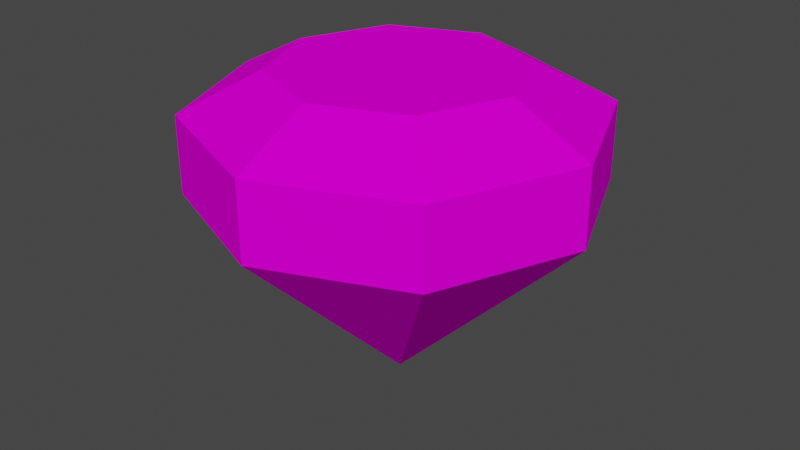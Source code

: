 # Source: MagentaGem.blend  (saved by Blender 3.4.6; exported with 4.5.12 LTS)
import bpy
from mathutils import Matrix  # noqa: F401  (used for matrix-valued properties, if any)

bpy.ops.wm.read_factory_settings(use_empty=True)
scene = bpy.context.scene
scene.name = 'Scene'

# ---- collections
col_collection = bpy.data.collections.new('Collection'); scene.collection.children.link(col_collection)

# ---- materials (node trees are filled in below, after node groups)
mat_material_001 = bpy.data.materials.new('Material.001')
mat_material_001.use_transparent_shadow = False
mat_material_001.diffuse_color = (1.0, 0.0, 0.8924, 1.0)
mat_material_001.roughness = 1.0
mat_material_001.metallic = 1.0

# ---- material node trees

# ---- world
world_world = bpy.data.worlds.new('World'); scene.world = world_world
world_world.use_nodes = True; world_world.node_tree.nodes.clear()
_N = world_world.node_tree.nodes; _L = world_world.node_tree.links
n0 = _N.new('ShaderNodeOutputWorld'); n0.name = 'World Output'; n0.location = (300, 300)
n1 = _N.new('ShaderNodeBackground'); n1.name = 'Background'; n1.location = (10, 300)
n1.inputs[0].default_value = (0.05088, 0.05088, 0.05088, 1.0)
_L.new(n1.outputs[0], n0.inputs[0])
n0.is_active_output = True
world_world.color = (0.05088, 0.05088, 0.05088)
world_world.use_sun_shadow = False
world_world.sun_shadow_jitter_overblur = 0.0

# ---- meshes
me_circle_001 = bpy.data.meshes.new('Circle.001')
me_circle_001.from_pydata([(0.0, 1.0, 1.0), (-0.7071, 0.7071, 1.0), (-1.0, 0.0, 1.0), (-0.7071, -0.7071, 1.0), (0.0, -1.0, 1.0), (0.7071, -0.7071, 1.0), (1.0, 0.0, 1.0), (0.7071, 0.7071, 1.0), (-7.451e-09, 0.0, 0.0), (1.0, 0.0, 1.385), (0.7071, -0.7071, 1.385), (0.0, -1.0, 1.385), (-0.7071, -0.7071, 1.385), (-1.0, 0.0, 1.385), (0.0, 1.0, 1.385), (-0.7071, 0.7071, 1.385), (0.7071, 0.7071, 1.385), (2.906e-09, 0.61, 1.585), (0.4313, 0.4313, 1.585), (0.61, 0.0, 1.585), (0.4313, -0.4313, 1.585), (2.906e-09, -0.61, 1.585), (-0.4313, -0.4313, 1.585), (-0.61, 0.0, 1.585), (-0.4313, 0.4313, 1.585)], [], [(1, 15, 14, 0), (7, 16, 9, 6), (0, 8, 1), (7, 8, 0), (5, 8, 6), (3, 8, 4), (1, 8, 2), (6, 8, 7), (4, 8, 5), (2, 8, 3), (2, 13, 15, 1), (4, 11, 12, 3), (6, 9, 10, 5), (0, 14, 16, 7), (16, 18, 19, 9), (5, 10, 11, 4), (3, 12, 13, 2), (24, 23, 22, 21, 20, 19, 18, 17), (13, 23, 24, 15), (11, 21, 22, 12), (9, 19, 20, 10), (14, 17, 18, 16), (15, 24, 17, 14), (12, 22, 23, 13), (10, 20, 21, 11)])
_uv = me_circle_001.uv_layers.new(name='UVMap')
_uv.uv.foreach_set('vector', [0.0, 0.0, 0.0, 0.0, 0.0, 0.0, 0.0, 0.0, 0.0, 0.0, 0.0, 0.0, 0.0, 0.0, 0.0, 0.0, 0.0, 0.0, 0.0, 0.0, 0.0, 0.0, 0.0, 0.0, 0.0, 0.0, 0.0, 0.0, 0.0, 0.0, 0.0, 0.0, 0.0, 0.0, 0.0, 0.0, 0.0, 0.0, 0.0, 0.0, 0.0, 0.0, 0.0, 0.0, 0.0, 0.0, 0.0, 0.0, 0.0, 0.0, 0.0, 0.0, 0.0, 0.0, 0.0, 0.0, 0.0, 0.0, 0.0, 0.0, 0.0, 0.0, 0.0, 0.0, 0.0, 0.0, 0.0, 0.0, 0.0, 0.0, 0.0, 0.0, 0.0, 0.0, 0.0, 0.0, 0.0, 0.0, 0.0, 0.0, 0.0, 0.0, 0.0, 0.0, 0.0, 0.0, 0.0, 0.0, 0.0, 0.0, 0.0, 0.0, 0.0, 0.0, 0.0, 0.0, 0.0, 0.0, 0.0, 0.0, 0.0, 0.0, 0.0, 0.0, 0.0, 0.0, 0.0, 0.0, 0.0, 0.0, 0.0, 0.0, 0.0, 0.0, 0.0, 0.0, 0.0, 0.0, 0.0, 0.0, 0.0, 0.0, 0.0, 0.0, 0.0, 0.0, 0.0, 0.0, 0.0, 0.0, 0.0, 0.0, 0.0, 0.0, 0.0, 0.0, 0.0, 0.0, 0.0, 0.0, 0.0, 0.0, 0.0, 0.0, 0.0, 0.0, 0.0, 0.0, 0.0, 0.0, 0.0, 0.0, 0.0, 0.0, 0.0, 0.0, 0.0, 0.0, 0.0, 0.0, 0.0, 0.0, 0.0, 0.0, 0.0, 0.0, 0.0, 0.0, 0.0, 0.0, 0.0, 0.0, 0.0, 0.0, 0.0, 0.0, 0.0, 0.0, 0.0, 0.0, 0.0, 0.0, 0.0, 0.0, 0.0, 0.0, 0.0, 0.0, 0.0, 0.0, 0.0, 0.0])
me_circle_001.materials.append(mat_material_001)
me_circle_001.update()

# ---- objects
ob_circle = bpy.data.objects.new('Circle', me_circle_001)

# ---- transforms, parenting, visibility, modifiers, constraints
ob_circle.location = (0.0, 0.0, 0.0)
ob_circle.scale = (0.25, 0.25, 0.25)

# ---- collection membership
col_collection.objects.link(ob_circle)

# ---- scene / render settings (as saved in the file)
scene.frame_start = 1; scene.frame_end = 250; scene.frame_set(1)
scene.render.engine = 'BLENDER_EEVEE_NEXT'
scene.cycles.sampling_pattern = 'TABULATED_SOBOL'
scene.cycles.use_light_tree = False
scene.view_settings.view_transform = 'Filmic'
bpy.context.view_layer.update()

# ---- added for rendering (the .blend has no active camera and no usable light): camera, sun
cam_auto = bpy.data.cameras.new('AutoCamera')
cam_auto.lens = 50.0
cam_auto.sensor_width = 36.0
cam_auto.clip_end = 1000.0
ob_auto_camera = bpy.data.objects.new('AutoCamera', cam_auto)
scene.collection.objects.link(ob_auto_camera)
ob_auto_camera.location = (0.749918, -0.899901, 0.798019)
ob_auto_camera.rotation_euler = (1.09748, -7.21219e-08, 0.694738)
scene.camera = ob_auto_camera
light_auto_sun = bpy.data.lights.new('AutoSun', 'SUN')
light_auto_sun.energy = 3.0
light_auto_sun.angle = 0.0523599
ob_auto_sun = bpy.data.objects.new('AutoSun', light_auto_sun)
scene.collection.objects.link(ob_auto_sun)
ob_auto_sun.rotation_euler = (0.872665, 0.174533, 0.523599)
bpy.context.view_layer.update()
